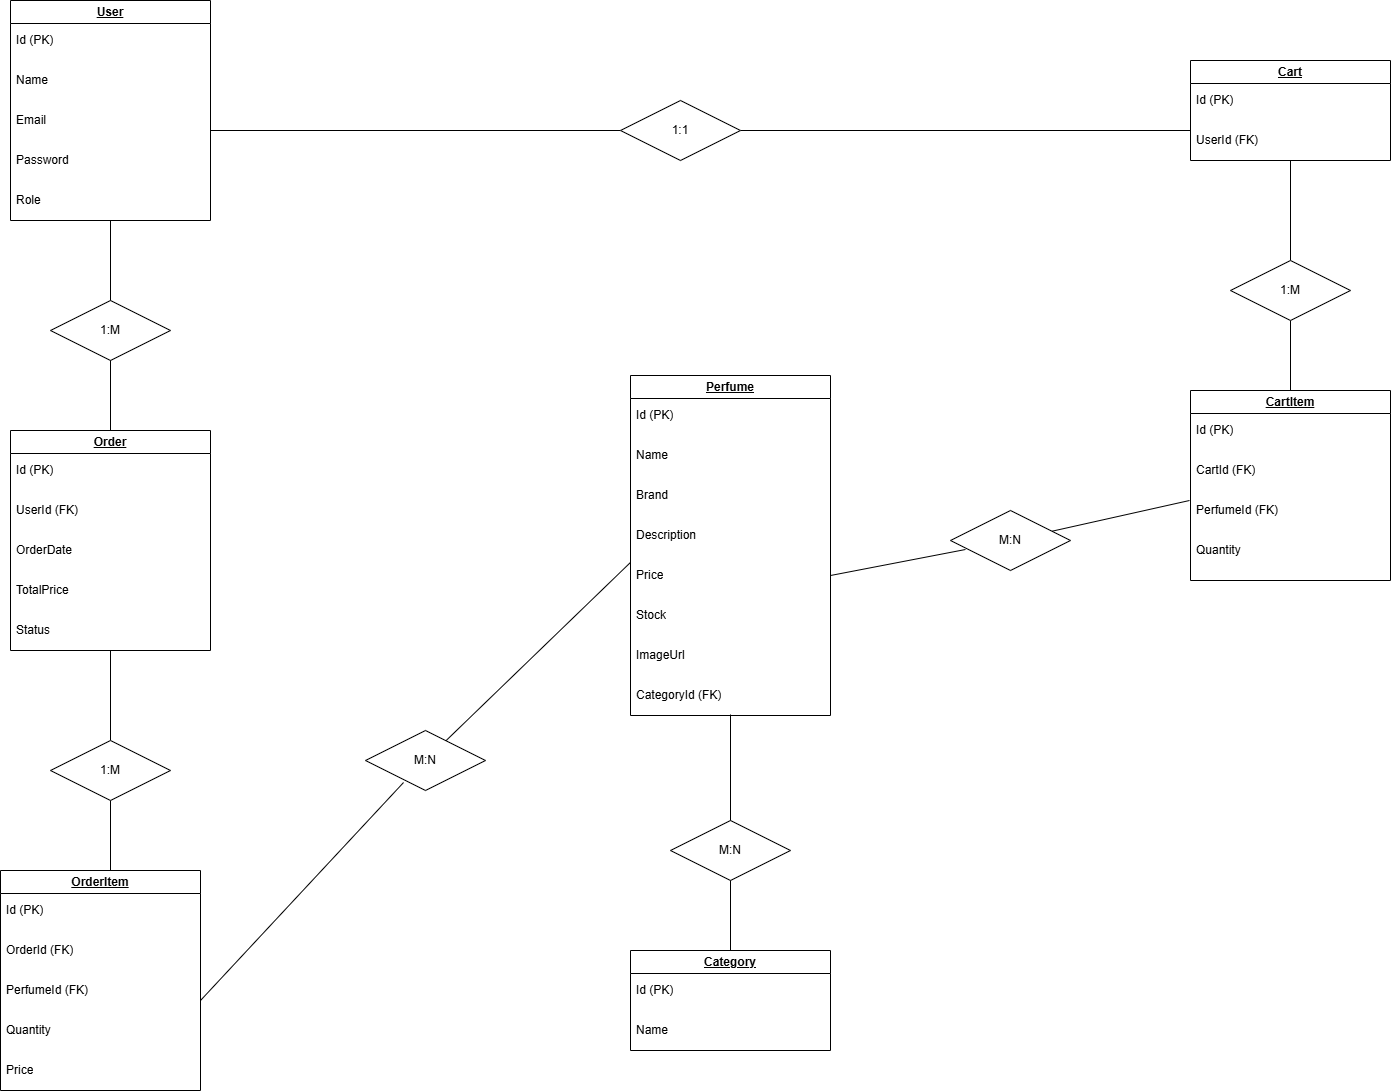

The diagram above was exported from draw.io. Its source (the exported page's mxGraphModel, read from the mxfile embedded in the PNG):
<mxGraphModel dx="2037" dy="1110" grid="1" gridSize="10" guides="1" tooltips="1" connect="1" arrows="1" fold="1" page="1" pageScale="1" pageWidth="850" pageHeight="1100" math="0" shadow="0">
  <root>
    <mxCell id="0" />
    <mxCell id="1" parent="0" />
    <mxCell id="WlyXAVNjvSrOIwqmd000-32" parent="1" style="shape=partialRectangle;connectable=0;fillColor=none;top=0;left=0;bottom=0;right=0;editable=1;overflow=hidden;whiteSpace=wrap;html=1;" value="" vertex="1">
      <mxGeometry height="30" width="30" x="80" y="240" as="geometry">
        <mxRectangle height="30" width="30" as="alternateBounds" />
      </mxGeometry>
    </mxCell>
    <mxCell id="WlyXAVNjvSrOIwqmd000-35" parent="1" style="swimlane;whiteSpace=wrap;html=1;" value="&lt;u&gt;User&lt;/u&gt;" vertex="1">
      <mxGeometry height="220" width="200" x="40" y="100" as="geometry" />
    </mxCell>
    <mxCell id="WlyXAVNjvSrOIwqmd000-36" parent="WlyXAVNjvSrOIwqmd000-35" style="text;strokeColor=none;fillColor=none;align=left;verticalAlign=middle;spacingLeft=4;spacingRight=4;overflow=hidden;points=[[0,0.5],[1,0.5]];portConstraint=eastwest;rotatable=0;whiteSpace=wrap;html=1;" value="Id (PK)" vertex="1">
      <mxGeometry height="40" width="200" y="20" as="geometry" />
    </mxCell>
    <mxCell id="WlyXAVNjvSrOIwqmd000-37" parent="WlyXAVNjvSrOIwqmd000-35" style="text;strokeColor=none;fillColor=none;align=left;verticalAlign=middle;spacingLeft=4;spacingRight=4;overflow=hidden;points=[[0,0.5],[1,0.5]];portConstraint=eastwest;rotatable=0;whiteSpace=wrap;html=1;" value="Name" vertex="1">
      <mxGeometry height="40" width="200" y="60" as="geometry" />
    </mxCell>
    <mxCell id="WlyXAVNjvSrOIwqmd000-39" parent="WlyXAVNjvSrOIwqmd000-35" style="text;strokeColor=none;fillColor=none;align=left;verticalAlign=middle;spacingLeft=4;spacingRight=4;overflow=hidden;points=[[0,0.5],[1,0.5]];portConstraint=eastwest;rotatable=0;whiteSpace=wrap;html=1;" value="Email" vertex="1">
      <mxGeometry height="40" width="200" y="100" as="geometry" />
    </mxCell>
    <mxCell id="WlyXAVNjvSrOIwqmd000-40" parent="WlyXAVNjvSrOIwqmd000-35" style="text;strokeColor=none;fillColor=none;align=left;verticalAlign=middle;spacingLeft=4;spacingRight=4;overflow=hidden;points=[[0,0.5],[1,0.5]];portConstraint=eastwest;rotatable=0;whiteSpace=wrap;html=1;" value="Password" vertex="1">
      <mxGeometry height="40" width="200" y="140" as="geometry" />
    </mxCell>
    <mxCell id="WlyXAVNjvSrOIwqmd000-41" parent="WlyXAVNjvSrOIwqmd000-35" style="text;strokeColor=none;fillColor=none;align=left;verticalAlign=middle;spacingLeft=4;spacingRight=4;overflow=hidden;points=[[0,0.5],[1,0.5]];portConstraint=eastwest;rotatable=0;whiteSpace=wrap;html=1;" value="Role" vertex="1">
      <mxGeometry height="40" width="200" y="180" as="geometry" />
    </mxCell>
    <mxCell id="WlyXAVNjvSrOIwqmd000-43" parent="1" style="shape=partialRectangle;connectable=0;fillColor=none;top=0;left=0;bottom=0;right=0;editable=1;overflow=hidden;whiteSpace=wrap;html=1;" value="" vertex="1">
      <mxGeometry height="30" width="30" x="380" y="240" as="geometry">
        <mxRectangle height="30" width="30" as="alternateBounds" />
      </mxGeometry>
    </mxCell>
    <mxCell id="WlyXAVNjvSrOIwqmd000-44" parent="1" style="swimlane;whiteSpace=wrap;html=1;" value="&lt;u&gt;Category&lt;/u&gt;" vertex="1">
      <mxGeometry height="100" width="200" x="660" y="1050" as="geometry" />
    </mxCell>
    <mxCell id="WlyXAVNjvSrOIwqmd000-45" parent="WlyXAVNjvSrOIwqmd000-44" style="text;strokeColor=none;fillColor=none;align=left;verticalAlign=middle;spacingLeft=4;spacingRight=4;overflow=hidden;points=[[0,0.5],[1,0.5]];portConstraint=eastwest;rotatable=0;whiteSpace=wrap;html=1;" value="Id (PK)" vertex="1">
      <mxGeometry height="40" width="200" y="20" as="geometry" />
    </mxCell>
    <mxCell id="WlyXAVNjvSrOIwqmd000-46" parent="WlyXAVNjvSrOIwqmd000-44" style="text;strokeColor=none;fillColor=none;align=left;verticalAlign=middle;spacingLeft=4;spacingRight=4;overflow=hidden;points=[[0,0.5],[1,0.5]];portConstraint=eastwest;rotatable=0;whiteSpace=wrap;html=1;" value="Name" vertex="1">
      <mxGeometry height="40" width="200" y="60" as="geometry" />
    </mxCell>
    <mxCell id="WlyXAVNjvSrOIwqmd000-50" parent="1" style="shape=partialRectangle;connectable=0;fillColor=none;top=0;left=0;bottom=0;right=0;editable=1;overflow=hidden;whiteSpace=wrap;html=1;" value="" vertex="1">
      <mxGeometry height="30" width="30" x="630" y="480" as="geometry">
        <mxRectangle height="30" width="30" as="alternateBounds" />
      </mxGeometry>
    </mxCell>
    <mxCell id="WlyXAVNjvSrOIwqmd000-51" parent="1" style="swimlane;whiteSpace=wrap;html=1;" value="&lt;u&gt;Perfume&lt;/u&gt;" vertex="1">
      <mxGeometry height="340" width="200" x="660" y="475" as="geometry" />
    </mxCell>
    <mxCell id="WlyXAVNjvSrOIwqmd000-52" parent="WlyXAVNjvSrOIwqmd000-51" style="text;strokeColor=none;fillColor=none;align=left;verticalAlign=middle;spacingLeft=4;spacingRight=4;overflow=hidden;points=[[0,0.5],[1,0.5]];portConstraint=eastwest;rotatable=0;whiteSpace=wrap;html=1;" value="Id (PK)" vertex="1">
      <mxGeometry height="40" width="200" y="20" as="geometry" />
    </mxCell>
    <mxCell id="WlyXAVNjvSrOIwqmd000-53" parent="WlyXAVNjvSrOIwqmd000-51" style="text;strokeColor=none;fillColor=none;align=left;verticalAlign=middle;spacingLeft=4;spacingRight=4;overflow=hidden;points=[[0,0.5],[1,0.5]];portConstraint=eastwest;rotatable=0;whiteSpace=wrap;html=1;" value="Name" vertex="1">
      <mxGeometry height="40" width="200" y="60" as="geometry" />
    </mxCell>
    <mxCell id="WlyXAVNjvSrOIwqmd000-54" parent="WlyXAVNjvSrOIwqmd000-51" style="text;strokeColor=none;fillColor=none;align=left;verticalAlign=middle;spacingLeft=4;spacingRight=4;overflow=hidden;points=[[0,0.5],[1,0.5]];portConstraint=eastwest;rotatable=0;whiteSpace=wrap;html=1;" value="Brand" vertex="1">
      <mxGeometry height="40" width="200" y="100" as="geometry" />
    </mxCell>
    <mxCell id="WlyXAVNjvSrOIwqmd000-55" parent="WlyXAVNjvSrOIwqmd000-51" style="text;strokeColor=none;fillColor=none;align=left;verticalAlign=middle;spacingLeft=4;spacingRight=4;overflow=hidden;points=[[0,0.5],[1,0.5]];portConstraint=eastwest;rotatable=0;whiteSpace=wrap;html=1;" value="Description" vertex="1">
      <mxGeometry height="40" width="200" y="140" as="geometry" />
    </mxCell>
    <mxCell id="WlyXAVNjvSrOIwqmd000-56" parent="WlyXAVNjvSrOIwqmd000-51" style="text;strokeColor=none;fillColor=none;align=left;verticalAlign=middle;spacingLeft=4;spacingRight=4;overflow=hidden;points=[[0,0.5],[1,0.5]];portConstraint=eastwest;rotatable=0;whiteSpace=wrap;html=1;" value="Price" vertex="1">
      <mxGeometry height="40" width="200" y="180" as="geometry" />
    </mxCell>
    <mxCell id="WlyXAVNjvSrOIwqmd000-57" parent="WlyXAVNjvSrOIwqmd000-51" style="text;strokeColor=none;fillColor=none;align=left;verticalAlign=middle;spacingLeft=4;spacingRight=4;overflow=hidden;points=[[0,0.5],[1,0.5]];portConstraint=eastwest;rotatable=0;whiteSpace=wrap;html=1;" value="Stock" vertex="1">
      <mxGeometry height="40" width="200" y="220" as="geometry" />
    </mxCell>
    <mxCell id="WlyXAVNjvSrOIwqmd000-58" parent="WlyXAVNjvSrOIwqmd000-51" style="text;strokeColor=none;fillColor=none;align=left;verticalAlign=middle;spacingLeft=4;spacingRight=4;overflow=hidden;points=[[0,0.5],[1,0.5]];portConstraint=eastwest;rotatable=0;whiteSpace=wrap;html=1;" value="ImageUrl" vertex="1">
      <mxGeometry height="40" width="200" y="260" as="geometry" />
    </mxCell>
    <mxCell id="WlyXAVNjvSrOIwqmd000-59" parent="WlyXAVNjvSrOIwqmd000-51" style="text;strokeColor=none;fillColor=none;align=left;verticalAlign=middle;spacingLeft=4;spacingRight=4;overflow=hidden;points=[[0,0.5],[1,0.5]];portConstraint=eastwest;rotatable=0;whiteSpace=wrap;html=1;" value="CategoryId (FK)" vertex="1">
      <mxGeometry height="40" width="200" y="300" as="geometry" />
    </mxCell>
    <mxCell id="WlyXAVNjvSrOIwqmd000-60" parent="1" style="swimlane;whiteSpace=wrap;html=1;" value="&lt;u&gt;Cart&lt;/u&gt;" vertex="1">
      <mxGeometry height="100" width="200" x="1220" y="160" as="geometry" />
    </mxCell>
    <mxCell id="WlyXAVNjvSrOIwqmd000-61" parent="WlyXAVNjvSrOIwqmd000-60" style="text;strokeColor=none;fillColor=none;align=left;verticalAlign=middle;spacingLeft=4;spacingRight=4;overflow=hidden;points=[[0,0.5],[1,0.5]];portConstraint=eastwest;rotatable=0;whiteSpace=wrap;html=1;" value="Id (PK)" vertex="1">
      <mxGeometry height="40" width="200" y="20" as="geometry" />
    </mxCell>
    <mxCell id="WlyXAVNjvSrOIwqmd000-62" parent="WlyXAVNjvSrOIwqmd000-60" style="text;strokeColor=none;fillColor=none;align=left;verticalAlign=middle;spacingLeft=4;spacingRight=4;overflow=hidden;points=[[0,0.5],[1,0.5]];portConstraint=eastwest;rotatable=0;whiteSpace=wrap;html=1;" value="UserId (FK)" vertex="1">
      <mxGeometry height="40" width="200" y="60" as="geometry" />
    </mxCell>
    <mxCell id="WlyXAVNjvSrOIwqmd000-63" parent="1" style="shape=partialRectangle;connectable=0;fillColor=none;top=0;left=0;bottom=0;right=0;editable=1;overflow=hidden;whiteSpace=wrap;html=1;" value="" vertex="1">
      <mxGeometry height="30" width="30" x="370" y="630" as="geometry">
        <mxRectangle height="30" width="30" as="alternateBounds" />
      </mxGeometry>
    </mxCell>
    <mxCell id="WlyXAVNjvSrOIwqmd000-64" parent="1" style="swimlane;whiteSpace=wrap;html=1;" value="&lt;u&gt;CartItem&lt;/u&gt;" vertex="1">
      <mxGeometry height="190" width="200" x="1220" y="490" as="geometry" />
    </mxCell>
    <mxCell id="WlyXAVNjvSrOIwqmd000-65" parent="WlyXAVNjvSrOIwqmd000-64" style="text;strokeColor=none;fillColor=none;align=left;verticalAlign=middle;spacingLeft=4;spacingRight=4;overflow=hidden;points=[[0,0.5],[1,0.5]];portConstraint=eastwest;rotatable=0;whiteSpace=wrap;html=1;" value="Id (PK)" vertex="1">
      <mxGeometry height="40" width="200" y="20" as="geometry" />
    </mxCell>
    <mxCell id="WlyXAVNjvSrOIwqmd000-66" parent="WlyXAVNjvSrOIwqmd000-64" style="text;strokeColor=none;fillColor=none;align=left;verticalAlign=middle;spacingLeft=4;spacingRight=4;overflow=hidden;points=[[0,0.5],[1,0.5]];portConstraint=eastwest;rotatable=0;whiteSpace=wrap;html=1;" value="CartId (FK)" vertex="1">
      <mxGeometry height="40" width="200" y="60" as="geometry" />
    </mxCell>
    <mxCell id="WlyXAVNjvSrOIwqmd000-67" parent="WlyXAVNjvSrOIwqmd000-64" style="text;strokeColor=none;fillColor=none;align=left;verticalAlign=middle;spacingLeft=4;spacingRight=4;overflow=hidden;points=[[0,0.5],[1,0.5]];portConstraint=eastwest;rotatable=0;whiteSpace=wrap;html=1;" value="PerfumeId (FK)" vertex="1">
      <mxGeometry height="40" width="200" y="100" as="geometry" />
    </mxCell>
    <mxCell id="WlyXAVNjvSrOIwqmd000-68" parent="WlyXAVNjvSrOIwqmd000-64" style="text;strokeColor=none;fillColor=none;align=left;verticalAlign=middle;spacingLeft=4;spacingRight=4;overflow=hidden;points=[[0,0.5],[1,0.5]];portConstraint=eastwest;rotatable=0;whiteSpace=wrap;html=1;" value="Quantity" vertex="1">
      <mxGeometry height="40" width="200" y="140" as="geometry" />
    </mxCell>
    <mxCell id="WlyXAVNjvSrOIwqmd000-70" parent="1" style="shape=partialRectangle;connectable=0;fillColor=none;top=0;left=0;bottom=0;right=0;editable=1;overflow=hidden;whiteSpace=wrap;html=1;" value="" vertex="1">
      <mxGeometry height="30" width="30" x="370" y="910" as="geometry">
        <mxRectangle height="30" width="30" as="alternateBounds" />
      </mxGeometry>
    </mxCell>
    <mxCell id="WlyXAVNjvSrOIwqmd000-71" parent="1" style="swimlane;whiteSpace=wrap;html=1;" value="&lt;u&gt;Order&lt;/u&gt;" vertex="1">
      <mxGeometry height="220" width="200" x="40" y="530" as="geometry" />
    </mxCell>
    <mxCell id="WlyXAVNjvSrOIwqmd000-72" parent="WlyXAVNjvSrOIwqmd000-71" style="text;strokeColor=none;fillColor=none;align=left;verticalAlign=middle;spacingLeft=4;spacingRight=4;overflow=hidden;points=[[0,0.5],[1,0.5]];portConstraint=eastwest;rotatable=0;whiteSpace=wrap;html=1;" value="Id (PK)" vertex="1">
      <mxGeometry height="40" width="200" y="20" as="geometry" />
    </mxCell>
    <mxCell id="WlyXAVNjvSrOIwqmd000-73" parent="WlyXAVNjvSrOIwqmd000-71" style="text;strokeColor=none;fillColor=none;align=left;verticalAlign=middle;spacingLeft=4;spacingRight=4;overflow=hidden;points=[[0,0.5],[1,0.5]];portConstraint=eastwest;rotatable=0;whiteSpace=wrap;html=1;" value="UserId (FK)" vertex="1">
      <mxGeometry height="40" width="200" y="60" as="geometry" />
    </mxCell>
    <mxCell id="WlyXAVNjvSrOIwqmd000-74" parent="WlyXAVNjvSrOIwqmd000-71" style="text;strokeColor=none;fillColor=none;align=left;verticalAlign=middle;spacingLeft=4;spacingRight=4;overflow=hidden;points=[[0,0.5],[1,0.5]];portConstraint=eastwest;rotatable=0;whiteSpace=wrap;html=1;" value="OrderDate" vertex="1">
      <mxGeometry height="40" width="200" y="100" as="geometry" />
    </mxCell>
    <mxCell id="WlyXAVNjvSrOIwqmd000-75" parent="WlyXAVNjvSrOIwqmd000-71" style="text;strokeColor=none;fillColor=none;align=left;verticalAlign=middle;spacingLeft=4;spacingRight=4;overflow=hidden;points=[[0,0.5],[1,0.5]];portConstraint=eastwest;rotatable=0;whiteSpace=wrap;html=1;" value="TotalPrice" vertex="1">
      <mxGeometry height="40" width="200" y="140" as="geometry" />
    </mxCell>
    <mxCell id="WlyXAVNjvSrOIwqmd000-76" parent="WlyXAVNjvSrOIwqmd000-71" style="text;strokeColor=none;fillColor=none;align=left;verticalAlign=middle;spacingLeft=4;spacingRight=4;overflow=hidden;points=[[0,0.5],[1,0.5]];portConstraint=eastwest;rotatable=0;whiteSpace=wrap;html=1;" value="Status" vertex="1">
      <mxGeometry height="40" width="200" y="180" as="geometry" />
    </mxCell>
    <mxCell id="WlyXAVNjvSrOIwqmd000-78" parent="1" style="swimlane;whiteSpace=wrap;html=1;" value="&lt;u&gt;OrderItem&lt;/u&gt;" vertex="1">
      <mxGeometry height="220" width="200" x="30" y="970" as="geometry" />
    </mxCell>
    <mxCell id="WlyXAVNjvSrOIwqmd000-79" parent="WlyXAVNjvSrOIwqmd000-78" style="text;strokeColor=none;fillColor=none;align=left;verticalAlign=middle;spacingLeft=4;spacingRight=4;overflow=hidden;points=[[0,0.5],[1,0.5]];portConstraint=eastwest;rotatable=0;whiteSpace=wrap;html=1;" value="Id (PK)" vertex="1">
      <mxGeometry height="40" width="200" y="20" as="geometry" />
    </mxCell>
    <mxCell id="WlyXAVNjvSrOIwqmd000-80" parent="WlyXAVNjvSrOIwqmd000-78" style="text;strokeColor=none;fillColor=none;align=left;verticalAlign=middle;spacingLeft=4;spacingRight=4;overflow=hidden;points=[[0,0.5],[1,0.5]];portConstraint=eastwest;rotatable=0;whiteSpace=wrap;html=1;" value="OrderId (FK)" vertex="1">
      <mxGeometry height="40" width="200" y="60" as="geometry" />
    </mxCell>
    <mxCell id="WlyXAVNjvSrOIwqmd000-81" parent="WlyXAVNjvSrOIwqmd000-78" style="text;strokeColor=none;fillColor=none;align=left;verticalAlign=middle;spacingLeft=4;spacingRight=4;overflow=hidden;points=[[0,0.5],[1,0.5]];portConstraint=eastwest;rotatable=0;whiteSpace=wrap;html=1;" value="PerfumeId (FK)" vertex="1">
      <mxGeometry height="40" width="200" y="100" as="geometry" />
    </mxCell>
    <mxCell id="WlyXAVNjvSrOIwqmd000-82" parent="WlyXAVNjvSrOIwqmd000-78" style="text;strokeColor=none;fillColor=none;align=left;verticalAlign=middle;spacingLeft=4;spacingRight=4;overflow=hidden;points=[[0,0.5],[1,0.5]];portConstraint=eastwest;rotatable=0;whiteSpace=wrap;html=1;" value="Quantity" vertex="1">
      <mxGeometry height="40" width="200" y="140" as="geometry" />
    </mxCell>
    <mxCell id="WlyXAVNjvSrOIwqmd000-83" parent="WlyXAVNjvSrOIwqmd000-78" style="text;strokeColor=none;fillColor=none;align=left;verticalAlign=middle;spacingLeft=4;spacingRight=4;overflow=hidden;points=[[0,0.5],[1,0.5]];portConstraint=eastwest;rotatable=0;whiteSpace=wrap;html=1;" value="Price" vertex="1">
      <mxGeometry height="40" width="200" y="180" as="geometry" />
    </mxCell>
    <mxCell id="WlyXAVNjvSrOIwqmd000-84" edge="1" parent="1" style="endArrow=none;html=1;rounded=0;entryX=0.5;entryY=0;entryDx=0;entryDy=0;" target="WlyXAVNjvSrOIwqmd000-71" value="">
      <mxGeometry relative="1" as="geometry">
        <mxPoint x="140" y="320" as="sourcePoint" />
        <mxPoint x="490" y="400" as="targetPoint" />
      </mxGeometry>
    </mxCell>
    <mxCell id="WlyXAVNjvSrOIwqmd000-85" parent="1" style="shape=rhombus;perimeter=rhombusPerimeter;whiteSpace=wrap;html=1;align=center;" value="1:M" vertex="1">
      <mxGeometry height="60" width="120" x="80" y="400" as="geometry" />
    </mxCell>
    <mxCell id="WlyXAVNjvSrOIwqmd000-91" edge="1" parent="1" source="WlyXAVNjvSrOIwqmd000-87" style="endArrow=none;html=1;rounded=0;" value="">
      <mxGeometry relative="1" as="geometry">
        <mxPoint x="90" y="830.96" as="sourcePoint" />
        <mxPoint x="140" y="970" as="targetPoint" />
      </mxGeometry>
    </mxCell>
    <mxCell id="WlyXAVNjvSrOIwqmd000-92" edge="1" parent="1" source="WlyXAVNjvSrOIwqmd000-76" style="endArrow=none;html=1;rounded=0;" target="WlyXAVNjvSrOIwqmd000-87" value="">
      <mxGeometry relative="1" as="geometry">
        <mxPoint x="140" y="750" as="sourcePoint" />
        <mxPoint x="140" y="970" as="targetPoint" />
      </mxGeometry>
    </mxCell>
    <mxCell id="WlyXAVNjvSrOIwqmd000-87" parent="1" style="shape=rhombus;perimeter=rhombusPerimeter;whiteSpace=wrap;html=1;align=center;" value="1:M" vertex="1">
      <mxGeometry height="60" width="120" x="80" y="840" as="geometry" />
    </mxCell>
    <mxCell id="WlyXAVNjvSrOIwqmd000-93" edge="1" parent="1" source="WlyXAVNjvSrOIwqmd000-94" style="endArrow=none;html=1;rounded=0;entryX=0;entryY=1.173;entryDx=0;entryDy=0;entryPerimeter=0;" target="WlyXAVNjvSrOIwqmd000-55" value="">
      <mxGeometry relative="1" as="geometry">
        <mxPoint x="230" y="1102" as="sourcePoint" />
        <mxPoint x="660" y="680" as="targetPoint" />
      </mxGeometry>
    </mxCell>
    <mxCell id="WlyXAVNjvSrOIwqmd000-94" parent="1" style="shape=rhombus;perimeter=rhombusPerimeter;whiteSpace=wrap;html=1;align=center;direction=west;" value="M:N" vertex="1">
      <mxGeometry height="60" width="120" x="395" y="830" as="geometry" />
    </mxCell>
    <mxCell id="WlyXAVNjvSrOIwqmd000-99" edge="1" parent="1" style="endArrow=none;html=1;rounded=0;entryX=0.683;entryY=0.133;entryDx=0;entryDy=0;entryPerimeter=0;" target="WlyXAVNjvSrOIwqmd000-94" value="">
      <mxGeometry relative="1" as="geometry">
        <mxPoint x="230" y="1100" as="sourcePoint" />
        <mxPoint x="425" y="878" as="targetPoint" />
      </mxGeometry>
    </mxCell>
    <mxCell id="WlyXAVNjvSrOIwqmd000-101" edge="1" parent="1" source="WlyXAVNjvSrOIwqmd000-102" style="endArrow=none;html=1;rounded=0;entryX=0.5;entryY=0;entryDx=0;entryDy=0;" target="WlyXAVNjvSrOIwqmd000-44" value="">
      <mxGeometry relative="1" as="geometry">
        <mxPoint x="758" y="821" as="sourcePoint" />
        <mxPoint x="830" y="860" as="targetPoint" />
      </mxGeometry>
    </mxCell>
    <mxCell id="WlyXAVNjvSrOIwqmd000-103" edge="1" parent="1" source="WlyXAVNjvSrOIwqmd000-59" style="endArrow=none;html=1;rounded=0;entryX=0.5;entryY=0;entryDx=0;entryDy=0;exitX=0.5;exitY=0.975;exitDx=0;exitDy=0;exitPerimeter=0;" target="WlyXAVNjvSrOIwqmd000-102" value="">
      <mxGeometry relative="1" as="geometry">
        <mxPoint x="758" y="821" as="sourcePoint" />
        <mxPoint x="760" y="1050" as="targetPoint" />
      </mxGeometry>
    </mxCell>
    <mxCell id="WlyXAVNjvSrOIwqmd000-102" parent="1" style="shape=rhombus;perimeter=rhombusPerimeter;whiteSpace=wrap;html=1;align=center;direction=west;" value="M:N" vertex="1">
      <mxGeometry height="60" width="120" x="700" y="920" as="geometry" />
    </mxCell>
    <mxCell id="WlyXAVNjvSrOIwqmd000-105" edge="1" parent="1" source="WlyXAVNjvSrOIwqmd000-106" style="endArrow=none;html=1;rounded=0;exitX=0;exitY=0.5;exitDx=0;exitDy=0;" value="">
      <mxGeometry relative="1" as="geometry">
        <mxPoint x="800" y="390" as="sourcePoint" />
        <mxPoint x="1220" y="230" as="targetPoint" />
      </mxGeometry>
    </mxCell>
    <mxCell id="WlyXAVNjvSrOIwqmd000-114" edge="1" parent="1" source="WlyXAVNjvSrOIwqmd000-39" style="endArrow=none;html=1;rounded=0;exitX=1;exitY=0.75;exitDx=0;exitDy=0;exitPerimeter=0;" target="WlyXAVNjvSrOIwqmd000-106" value="">
      <mxGeometry relative="1" as="geometry">
        <mxPoint x="240" y="230" as="sourcePoint" />
        <mxPoint x="1100" y="230" as="targetPoint" />
      </mxGeometry>
    </mxCell>
    <mxCell id="WlyXAVNjvSrOIwqmd000-106" parent="1" style="shape=rhombus;perimeter=rhombusPerimeter;whiteSpace=wrap;html=1;align=center;direction=west;" value="1:1" vertex="1">
      <mxGeometry height="60" width="120" x="650" y="200" as="geometry" />
    </mxCell>
    <mxCell id="WlyXAVNjvSrOIwqmd000-115" edge="1" parent="1" source="WlyXAVNjvSrOIwqmd000-116" style="endArrow=none;html=1;rounded=0;exitX=0.5;exitY=0;exitDx=0;exitDy=0;" value="">
      <mxGeometry relative="1" as="geometry">
        <mxPoint x="1100" y="370" as="sourcePoint" />
        <mxPoint x="1320" y="260" as="targetPoint" />
      </mxGeometry>
    </mxCell>
    <mxCell id="WlyXAVNjvSrOIwqmd000-117" edge="1" parent="1" source="WlyXAVNjvSrOIwqmd000-64" style="endArrow=none;html=1;rounded=0;exitX=0.5;exitY=0;exitDx=0;exitDy=0;" target="WlyXAVNjvSrOIwqmd000-116" value="">
      <mxGeometry relative="1" as="geometry">
        <mxPoint x="1320" y="490" as="sourcePoint" />
        <mxPoint x="1320" y="260" as="targetPoint" />
      </mxGeometry>
    </mxCell>
    <mxCell id="WlyXAVNjvSrOIwqmd000-116" parent="1" style="shape=rhombus;perimeter=rhombusPerimeter;whiteSpace=wrap;html=1;align=center;" value="1:M" vertex="1">
      <mxGeometry height="60" width="120" x="1260" y="360" as="geometry" />
    </mxCell>
    <mxCell id="WlyXAVNjvSrOIwqmd000-118" edge="1" parent="1" source="WlyXAVNjvSrOIwqmd000-119" style="endArrow=none;html=1;rounded=0;entryX=-0.005;entryY=0.25;entryDx=0;entryDy=0;entryPerimeter=0;" target="WlyXAVNjvSrOIwqmd000-67" value="">
      <mxGeometry relative="1" as="geometry">
        <mxPoint x="860" y="660" as="sourcePoint" />
        <mxPoint x="1030" y="660" as="targetPoint" />
      </mxGeometry>
    </mxCell>
    <mxCell id="WlyXAVNjvSrOIwqmd000-124" edge="1" parent="1" source="WlyXAVNjvSrOIwqmd000-56" style="endArrow=none;html=1;rounded=0;entryX=0.125;entryY=0.65;entryDx=0;entryDy=0;entryPerimeter=0;exitX=1;exitY=0.5;exitDx=0;exitDy=0;" target="WlyXAVNjvSrOIwqmd000-119" value="">
      <mxGeometry relative="1" as="geometry">
        <mxPoint x="860" y="660" as="sourcePoint" />
        <mxPoint x="1219" y="600" as="targetPoint" />
      </mxGeometry>
    </mxCell>
    <mxCell id="WlyXAVNjvSrOIwqmd000-119" parent="1" style="shape=rhombus;perimeter=rhombusPerimeter;whiteSpace=wrap;html=1;align=center;" value="M:N" vertex="1">
      <mxGeometry height="60" width="120" x="980" y="610" as="geometry" />
    </mxCell>
  </root>
</mxGraphModel>